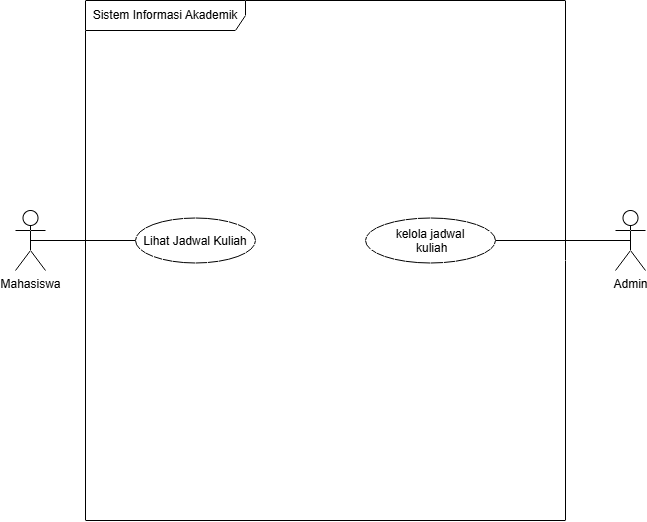

The diagram above was exported from draw.io. Its source (the exported page's mxGraphModel, read from the mxfile embedded in the PNG):
<mxGraphModel dx="1269" dy="570" grid="1" gridSize="10" guides="1" tooltips="1" connect="1" arrows="1" fold="1" page="1" pageScale="1" pageWidth="850" pageHeight="1100" math="0" shadow="0">
  <root>
    <mxCell id="0" />
    <mxCell id="1" parent="0" />
    <mxCell id="fJjRQG6WAnghRWeCAcfd-1" parent="1" style="shape=umlFrame;whiteSpace=wrap;html=1;pointerEvents=0;recursiveResize=0;container=1;collapsible=0;width=160;" value="Sistem Informasi Akademik" vertex="1">
      <mxGeometry height="520" width="480" x="160" y="50" as="geometry" />
    </mxCell>
    <mxCell id="fJjRQG6WAnghRWeCAcfd-3" parent="fJjRQG6WAnghRWeCAcfd-1" style="ellipse;" value="kelola jadwal&#10; kuliah" vertex="1">
      <mxGeometry height="45" width="130" x="280" y="217.5" as="geometry" />
    </mxCell>
    <mxCell id="fJjRQG6WAnghRWeCAcfd-4" parent="fJjRQG6WAnghRWeCAcfd-1" style="ellipse;" value="Lihat Jadwal Kuliah" vertex="1">
      <mxGeometry height="45" width="120" x="50" y="217.5" as="geometry" />
    </mxCell>
    <mxCell id="fJjRQG6WAnghRWeCAcfd-6" edge="1" parent="1" source="fJjRQG6WAnghRWeCAcfd-2" style="rounded=0;orthogonalLoop=1;jettySize=auto;html=1;exitX=0.5;exitY=0.5;exitDx=0;exitDy=0;exitPerimeter=0;endArrow=none;endFill=0;" target="fJjRQG6WAnghRWeCAcfd-4">
      <mxGeometry relative="1" as="geometry" />
    </mxCell>
    <mxCell id="fJjRQG6WAnghRWeCAcfd-2" parent="1" style="shape=umlActor;verticalLabelPosition=bottom;verticalAlign=top;html=1;" value="Mahasiswa" vertex="1">
      <mxGeometry height="60" width="30" x="90" y="260" as="geometry" />
    </mxCell>
    <mxCell id="fJjRQG6WAnghRWeCAcfd-7" edge="1" parent="1" source="fJjRQG6WAnghRWeCAcfd-5" style="rounded=0;orthogonalLoop=1;jettySize=auto;html=1;exitX=0.5;exitY=0.5;exitDx=0;exitDy=0;exitPerimeter=0;entryX=1;entryY=0.5;entryDx=0;entryDy=0;endArrow=none;endFill=0;" target="fJjRQG6WAnghRWeCAcfd-3">
      <mxGeometry relative="1" as="geometry" />
    </mxCell>
    <mxCell id="fJjRQG6WAnghRWeCAcfd-5" parent="1" style="shape=umlActor;verticalLabelPosition=bottom;verticalAlign=top;html=1;" value="Admin" vertex="1">
      <mxGeometry height="60" width="30" x="690" y="260" as="geometry" />
    </mxCell>
  </root>
</mxGraphModel>